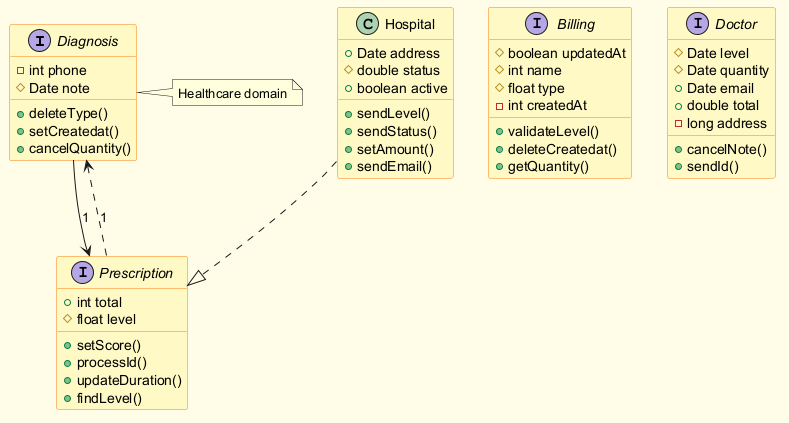

The diagram above was rendered by PlantUML. Its source (embedded in the PNG):
@startuml
skinparam backgroundColor #FFFDE7
skinparam classBackgroundColor #FFF9C4
skinparam classBorderColor #F57F17
interface Diagnosis {
  -int phone
  #Date note
  +deleteType()
  +setCreatedat()
  +cancelQuantity()
}
interface Prescription {
  +int total
  #float level
  +setScore()
  +processId()
  +updateDuration()
  +findLevel()
}
interface Billing {
  #boolean updatedAt
  #int name
  #float type
  -int createdAt
  +validateLevel()
  +deleteCreatedat()
  +getQuantity()
}
interface Doctor {
  #Date level
  #Date quantity
  +Date email
  +double total
  -long address
  +cancelNote()
  +sendId()
}
class Hospital {
  +Date address
  #double status
  +boolean active
  +sendLevel()
  +sendStatus()
  +setAmount()
  +sendEmail()
}
Prescription ..> Diagnosis : "1"
Diagnosis --> Prescription : "1"
Hospital ..|> Prescription
note right of Diagnosis : Healthcare domain
@enduml